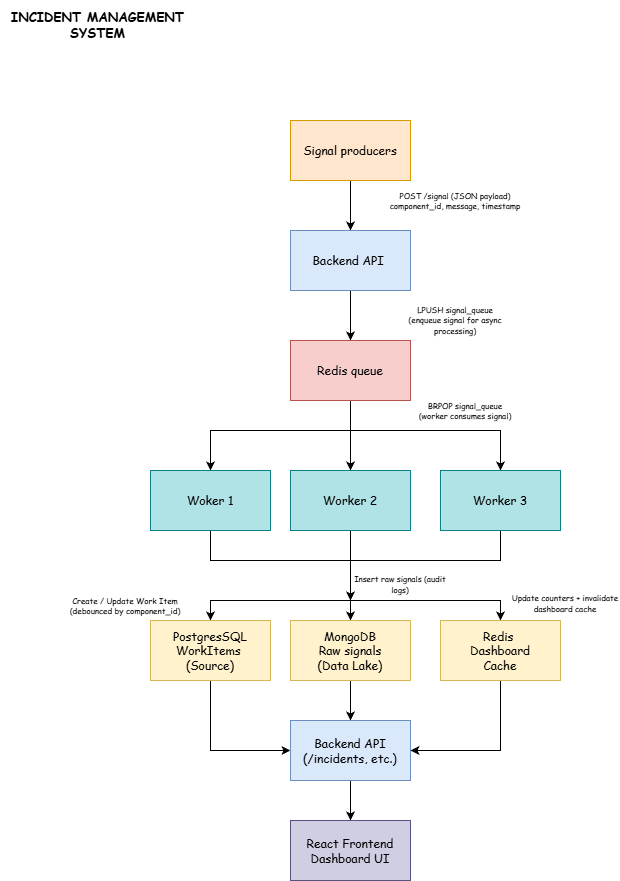

The diagram above was exported from draw.io. Its source (the exported page's mxGraphModel, read from the mxfile embedded in the PNG):
<mxGraphModel dx="1409" dy="841" grid="0" gridSize="10" guides="1" tooltips="1" connect="1" arrows="1" fold="1" page="1" pageScale="1" pageWidth="850" pageHeight="1100" math="0" shadow="0">
  <root>
    <mxCell id="0" />
    <mxCell id="1" parent="0" />
    <mxCell id="SaHpo_qsSqoPb2pp-5wV-3" edge="1" parent="1" source="SaHpo_qsSqoPb2pp-5wV-1" style="edgeStyle=orthogonalEdgeStyle;rounded=0;orthogonalLoop=1;jettySize=auto;html=1;fontStyle=0;fontFamily=Comic Sans MS;horizontal=1;" target="SaHpo_qsSqoPb2pp-5wV-2" value="">
      <mxGeometry relative="1" as="geometry" />
    </mxCell>
    <mxCell id="SaHpo_qsSqoPb2pp-5wV-1" parent="1" style="rounded=0;whiteSpace=wrap;html=1;fillColor=#ffe6cc;strokeColor=#d79b00;fontStyle=0;fontFamily=Comic Sans MS;horizontal=1;" value="Signal producers" vertex="1">
      <mxGeometry height="60" width="120" x="340" y="310" as="geometry" />
    </mxCell>
    <mxCell id="SaHpo_qsSqoPb2pp-5wV-5" edge="1" parent="1" source="SaHpo_qsSqoPb2pp-5wV-2" style="edgeStyle=orthogonalEdgeStyle;rounded=0;orthogonalLoop=1;jettySize=auto;html=1;fontStyle=0;fontFamily=Comic Sans MS;horizontal=1;" target="SaHpo_qsSqoPb2pp-5wV-4" value="">
      <mxGeometry relative="1" as="geometry" />
    </mxCell>
    <mxCell id="SaHpo_qsSqoPb2pp-5wV-2" parent="1" style="whiteSpace=wrap;html=1;rounded=0;fillColor=#dae8fc;strokeColor=#6c8ebf;fontStyle=0;fontFamily=Comic Sans MS;horizontal=1;" value="Backend API&amp;nbsp;" vertex="1">
      <mxGeometry height="60" width="120" x="340" y="420" as="geometry" />
    </mxCell>
    <mxCell id="SaHpo_qsSqoPb2pp-5wV-7" edge="1" parent="1" source="SaHpo_qsSqoPb2pp-5wV-4" style="edgeStyle=orthogonalEdgeStyle;rounded=0;orthogonalLoop=1;jettySize=auto;html=1;fontStyle=0;fontFamily=Comic Sans MS;horizontal=1;" target="SaHpo_qsSqoPb2pp-5wV-6" value="">
      <mxGeometry relative="1" as="geometry">
        <Array as="points">
          <mxPoint x="400" y="620" />
          <mxPoint x="260" y="620" />
        </Array>
      </mxGeometry>
    </mxCell>
    <mxCell id="SaHpo_qsSqoPb2pp-5wV-11" edge="1" parent="1" source="SaHpo_qsSqoPb2pp-5wV-4" style="edgeStyle=orthogonalEdgeStyle;rounded=0;orthogonalLoop=1;jettySize=auto;html=1;entryX=0.5;entryY=0;entryDx=0;entryDy=0;fontStyle=0;fontFamily=Comic Sans MS;horizontal=1;" target="SaHpo_qsSqoPb2pp-5wV-9">
      <mxGeometry relative="1" as="geometry">
        <Array as="points">
          <mxPoint x="400" y="620" />
          <mxPoint x="550" y="620" />
        </Array>
      </mxGeometry>
    </mxCell>
    <mxCell id="SaHpo_qsSqoPb2pp-5wV-12" edge="1" parent="1" source="SaHpo_qsSqoPb2pp-5wV-4" style="edgeStyle=orthogonalEdgeStyle;rounded=0;orthogonalLoop=1;jettySize=auto;html=1;entryX=0.5;entryY=0;entryDx=0;entryDy=0;fontStyle=0;fontFamily=Comic Sans MS;horizontal=1;" target="SaHpo_qsSqoPb2pp-5wV-8">
      <mxGeometry relative="1" as="geometry" />
    </mxCell>
    <mxCell id="SaHpo_qsSqoPb2pp-5wV-4" parent="1" style="whiteSpace=wrap;html=1;rounded=0;fillColor=#f8cecc;strokeColor=#b85450;fontStyle=0;fontFamily=Comic Sans MS;horizontal=1;" value="Redis queue" vertex="1">
      <mxGeometry height="60" width="120" x="340" y="530" as="geometry" />
    </mxCell>
    <mxCell id="SaHpo_qsSqoPb2pp-5wV-16" edge="1" parent="1" source="SaHpo_qsSqoPb2pp-5wV-6" style="edgeStyle=orthogonalEdgeStyle;rounded=0;orthogonalLoop=1;jettySize=auto;html=1;fontStyle=0;fontFamily=Comic Sans MS;horizontal=1;">
      <mxGeometry relative="1" as="geometry">
        <Array as="points">
          <mxPoint x="260" y="750" />
          <mxPoint x="400" y="750" />
        </Array>
        <mxPoint x="400" y="790" as="targetPoint" />
      </mxGeometry>
    </mxCell>
    <mxCell id="SaHpo_qsSqoPb2pp-5wV-6" parent="1" style="rounded=0;whiteSpace=wrap;html=1;fillColor=#b0e3e6;strokeColor=#0e8088;fontStyle=0;fontFamily=Comic Sans MS;horizontal=1;" value="Woker 1" vertex="1">
      <mxGeometry height="60" width="120" x="200" y="660" as="geometry" />
    </mxCell>
    <mxCell id="SaHpo_qsSqoPb2pp-5wV-17" edge="1" parent="1" source="SaHpo_qsSqoPb2pp-5wV-8" style="edgeStyle=orthogonalEdgeStyle;rounded=0;orthogonalLoop=1;jettySize=auto;html=1;fontStyle=0;fontFamily=Comic Sans MS;horizontal=1;">
      <mxGeometry relative="1" as="geometry">
        <mxPoint x="400" y="790" as="targetPoint" />
      </mxGeometry>
    </mxCell>
    <mxCell id="SaHpo_qsSqoPb2pp-5wV-8" parent="1" style="rounded=0;whiteSpace=wrap;html=1;fillColor=#b0e3e6;strokeColor=#0e8088;fontStyle=0;fontFamily=Comic Sans MS;horizontal=1;" value="Worker 2" vertex="1">
      <mxGeometry height="60" width="120" x="340" y="660" as="geometry" />
    </mxCell>
    <mxCell id="SaHpo_qsSqoPb2pp-5wV-18" edge="1" parent="1" source="SaHpo_qsSqoPb2pp-5wV-9" style="edgeStyle=orthogonalEdgeStyle;rounded=0;orthogonalLoop=1;jettySize=auto;html=1;entryX=0.5;entryY=0;entryDx=0;entryDy=0;fontStyle=0;fontFamily=Comic Sans MS;horizontal=1;" target="SaHpo_qsSqoPb2pp-5wV-20">
      <mxGeometry relative="1" as="geometry">
        <Array as="points">
          <mxPoint x="550" y="750" />
          <mxPoint x="400" y="750" />
        </Array>
        <mxPoint x="400" y="790" as="targetPoint" />
      </mxGeometry>
    </mxCell>
    <mxCell id="SaHpo_qsSqoPb2pp-5wV-9" parent="1" style="rounded=0;whiteSpace=wrap;html=1;fillColor=#b0e3e6;strokeColor=#0e8088;fontStyle=0;fontFamily=Comic Sans MS;horizontal=1;" value="Worker 3" vertex="1">
      <mxGeometry height="60" width="120" x="490" y="660" as="geometry" />
    </mxCell>
    <mxCell id="SaHpo_qsSqoPb2pp-5wV-29" edge="1" parent="1" source="SaHpo_qsSqoPb2pp-5wV-19" style="edgeStyle=orthogonalEdgeStyle;rounded=0;orthogonalLoop=1;jettySize=auto;html=1;entryX=0.5;entryY=0;entryDx=0;entryDy=0;startArrow=classic;startFill=1;fontStyle=0;fontFamily=Comic Sans MS;horizontal=1;" target="SaHpo_qsSqoPb2pp-5wV-21">
      <mxGeometry relative="1" as="geometry">
        <Array as="points">
          <mxPoint x="260" y="790" />
          <mxPoint x="550" y="790" />
        </Array>
      </mxGeometry>
    </mxCell>
    <mxCell id="SaHpo_qsSqoPb2pp-5wV-44" edge="1" parent="1" style="edgeStyle=orthogonalEdgeStyle;rounded=0;orthogonalLoop=1;jettySize=auto;html=1;entryX=0;entryY=0.5;entryDx=0;entryDy=0;" target="SaHpo_qsSqoPb2pp-5wV-22">
      <mxGeometry relative="1" as="geometry">
        <Array as="points">
          <mxPoint x="260" y="940" />
        </Array>
        <mxPoint x="259.9999999999999" y="870" as="sourcePoint" />
        <mxPoint x="319.9999999999999" y="940" as="targetPoint" />
      </mxGeometry>
    </mxCell>
    <mxCell id="SaHpo_qsSqoPb2pp-5wV-19" parent="1" style="rounded=0;whiteSpace=wrap;html=1;fillColor=#fff2cc;strokeColor=#d6b656;fontStyle=0;fontFamily=Comic Sans MS;horizontal=1;" value="Postgr&lt;span style=&quot;color: rgba(0, 0, 0, 0); font-size: 0px; text-align: start; text-wrap-mode: nowrap;&quot;&gt;%3CmxGraphModel%3E%3Croot%3E%3CmxCell%20id%3D%220%22%2F%3E%3CmxCell%20id%3D%221%22%20parent%3D%220%22%2F%3E%3CmxCell%20id%3D%222%22%20parent%3D%221%22%20style%3D%22rounded%3D0%3BwhiteSpace%3Dwrap%3Bhtml%3D1%3B%22%20value%3D%22%22%20vertex%3D%221%22%3E%3CmxGeometry%20height%3D%2260%22%20width%3D%22120%22%20x%3D%22350%22%20y%3D%22720%22%20as%3D%22geometry%22%2F%3E%3C%2FmxCell%3E%3C%2Froot%3E%3C%2FmxGraphModel%3E&lt;/span&gt;esSQL&lt;div&gt;WorkItems&amp;nbsp;&lt;br&gt;(Source)&lt;/div&gt;" vertex="1">
      <mxGeometry height="60" width="120" x="200" y="810" as="geometry" />
    </mxCell>
    <mxCell id="SaHpo_qsSqoPb2pp-5wV-30" edge="1" parent="1" source="SaHpo_qsSqoPb2pp-5wV-20" style="edgeStyle=orthogonalEdgeStyle;rounded=0;orthogonalLoop=1;jettySize=auto;html=1;fontStyle=0;fontFamily=Comic Sans MS;horizontal=1;" target="SaHpo_qsSqoPb2pp-5wV-22" value="">
      <mxGeometry relative="1" as="geometry" />
    </mxCell>
    <mxCell id="SaHpo_qsSqoPb2pp-5wV-20" parent="1" style="rounded=0;whiteSpace=wrap;html=1;fillColor=#fff2cc;strokeColor=#d6b656;fontStyle=0;fontFamily=Comic Sans MS;horizontal=1;" value="MongoDB&lt;div&gt;Raw signals&lt;/div&gt;&lt;div&gt;(Data Lake)&lt;/div&gt;" vertex="1">
      <mxGeometry height="60" width="120" x="340" y="810" as="geometry" />
    </mxCell>
    <mxCell id="SaHpo_qsSqoPb2pp-5wV-45" edge="1" parent="1" source="SaHpo_qsSqoPb2pp-5wV-21" style="edgeStyle=orthogonalEdgeStyle;rounded=0;orthogonalLoop=1;jettySize=auto;html=1;entryX=1;entryY=0.5;entryDx=0;entryDy=0;" target="SaHpo_qsSqoPb2pp-5wV-22">
      <mxGeometry relative="1" as="geometry">
        <Array as="points">
          <mxPoint x="550" y="940" />
        </Array>
      </mxGeometry>
    </mxCell>
    <mxCell id="SaHpo_qsSqoPb2pp-5wV-21" parent="1" style="rounded=0;whiteSpace=wrap;html=1;fillColor=#fff2cc;strokeColor=#d6b656;fontStyle=0;fontFamily=Comic Sans MS;horizontal=1;" value="Redis&amp;nbsp;&lt;div&gt;Dashboard&lt;/div&gt;&lt;div&gt;Cache&lt;/div&gt;" vertex="1">
      <mxGeometry height="60" width="120" x="490" y="810" as="geometry" />
    </mxCell>
    <mxCell id="SaHpo_qsSqoPb2pp-5wV-31" edge="1" parent="1" source="SaHpo_qsSqoPb2pp-5wV-22" style="edgeStyle=orthogonalEdgeStyle;rounded=0;orthogonalLoop=1;jettySize=auto;html=1;fontStyle=0;fontFamily=Comic Sans MS;horizontal=1;" target="SaHpo_qsSqoPb2pp-5wV-23" value="">
      <mxGeometry relative="1" as="geometry" />
    </mxCell>
    <mxCell id="SaHpo_qsSqoPb2pp-5wV-22" parent="1" style="rounded=0;whiteSpace=wrap;html=1;fillColor=#dae8fc;strokeColor=#6c8ebf;fontStyle=0;fontFamily=Comic Sans MS;horizontal=1;" value="Backend API&lt;div&gt;(/incidents, etc.)&lt;/div&gt;" vertex="1">
      <mxGeometry height="60" width="120" x="340" y="910" as="geometry" />
    </mxCell>
    <mxCell id="SaHpo_qsSqoPb2pp-5wV-23" parent="1" style="rounded=0;whiteSpace=wrap;html=1;fillColor=#d0cee2;strokeColor=#56517e;fontStyle=0;fontFamily=Comic Sans MS;horizontal=1;" value="React Frontend&lt;div&gt;Dashboard UI&lt;/div&gt;" vertex="1">
      <mxGeometry height="60" width="120" x="340" y="1010" as="geometry" />
    </mxCell>
    <mxCell id="SaHpo_qsSqoPb2pp-5wV-36" parent="1" style="text;html=1;whiteSpace=wrap;strokeColor=none;fillColor=none;align=center;verticalAlign=middle;rounded=0;fontSize=8;fontFamily=Comic Sans MS;" value="&lt;div&gt;POST /signal (JSON payload)&lt;/div&gt;&lt;div&gt;component_id, message, timestamp&lt;/div&gt;" vertex="1">
      <mxGeometry height="40" width="150" x="430" y="370" as="geometry" />
    </mxCell>
    <mxCell id="SaHpo_qsSqoPb2pp-5wV-37" parent="1" style="text;html=1;whiteSpace=wrap;strokeColor=none;fillColor=none;align=center;verticalAlign=middle;rounded=0;fontSize=8;fontStyle=0" value="&lt;div&gt;&lt;font face=&quot;Comic Sans MS&quot;&gt;LPUSH signal_queue&lt;/font&gt;&lt;/div&gt;&lt;div&gt;&lt;font face=&quot;Comic Sans MS&quot;&gt;(enqueue signal for async processing)&lt;/font&gt;&lt;/div&gt;" vertex="1">
      <mxGeometry height="40" width="110" x="450" y="490" as="geometry" />
    </mxCell>
    <mxCell id="SaHpo_qsSqoPb2pp-5wV-39" parent="1" style="text;html=1;whiteSpace=wrap;strokeColor=none;fillColor=none;align=center;verticalAlign=middle;rounded=0;fontFamily=Comic Sans MS;fontSize=8;" value="&lt;div&gt;BRPOP signal_queue&lt;/div&gt;&lt;div&gt;(worker consumes signal)&lt;/div&gt;" vertex="1">
      <mxGeometry height="20" width="110" x="460" y="590" as="geometry" />
    </mxCell>
    <mxCell id="SaHpo_qsSqoPb2pp-5wV-40" parent="1" style="text;html=1;whiteSpace=wrap;strokeColor=none;fillColor=none;align=center;verticalAlign=middle;rounded=0;fontFamily=Comic Sans MS;fontSize=8;" value="&lt;div&gt;Create / Update Work Item&lt;/div&gt;&lt;div&gt;(debounced by component_id)&lt;/div&gt;" vertex="1">
      <mxGeometry height="40" width="170" x="90" y="775" as="geometry" />
    </mxCell>
    <mxCell id="SaHpo_qsSqoPb2pp-5wV-42" parent="1" style="text;html=1;whiteSpace=wrap;strokeColor=none;fillColor=none;align=center;verticalAlign=middle;rounded=0;fontSize=8;" value="&lt;font face=&quot;Comic Sans MS&quot;&gt;Update counters + invalidate dashboard cache&lt;/font&gt;" vertex="1">
      <mxGeometry height="35" width="110" x="560" y="775" as="geometry" />
    </mxCell>
    <mxCell id="SaHpo_qsSqoPb2pp-5wV-43" parent="1" style="text;html=1;whiteSpace=wrap;strokeColor=none;fillColor=none;align=center;verticalAlign=middle;rounded=0;fontSize=8;" value="&lt;font face=&quot;Comic Sans MS&quot;&gt;Insert raw signals (audit logs)&lt;/font&gt;" vertex="1">
      <mxGeometry height="27.5" width="100" x="400" y="760" as="geometry" />
    </mxCell>
    <mxCell id="SaHpo_qsSqoPb2pp-5wV-46" parent="1" style="text;html=1;whiteSpace=wrap;strokeColor=none;fillColor=none;align=center;verticalAlign=middle;rounded=0;fontFamily=Comic Sans MS;fontStyle=1;fontSize=13;" value="INCIDENT MANAGEMENT SYSTEM" vertex="1">
      <mxGeometry height="50" width="195" x="50" y="190" as="geometry" />
    </mxCell>
  </root>
</mxGraphModel>